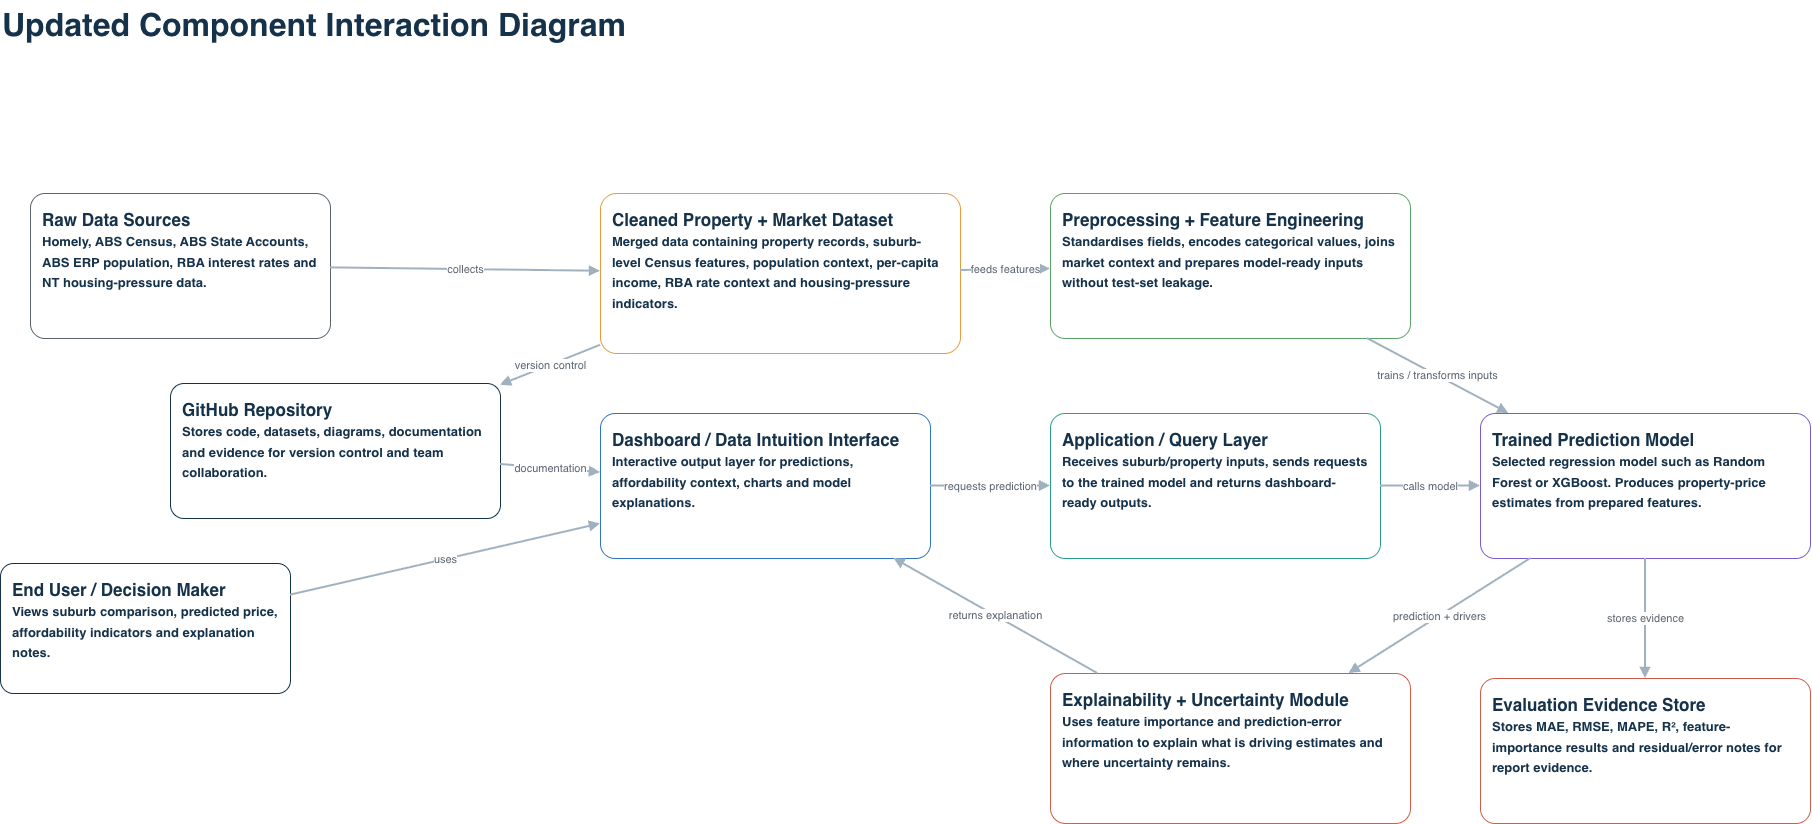

The diagram above was exported from draw.io. Its source (the exported page's mxGraphModel, read from the mxfile embedded in the PNG):
<mxGraphModel dx="3742" dy="1083" grid="0" gridSize="10" guides="1" tooltips="1" connect="1" arrows="1" fold="1" page="1" pageScale="1" pageWidth="1800" pageHeight="1200" math="0" shadow="0">
  <root>
    <mxCell id="0" />
    <mxCell id="1" parent="0" />
    <mxCell id="title" parent="1" style="text;html=1;strokeColor=none;fillColor=none;align=left;verticalAlign=middle;whiteSpace=wrap;fontSize=32;fontStyle=1;fontColor=#15324A;" value="Updated Component Interaction Diagram" vertex="1">
      <mxGeometry height="50" width="850" x="-120" y="37" as="geometry" />
    </mxCell>
    <mxCell id="user" parent="1" style="rounded=1;whiteSpace=wrap;html=1;arcSize=10;fillColor=#FFFFFF;strokeColor=#15324A;fontSize=17;fontStyle=1;fontColor=#15324A;spacing=12;align=left;verticalAlign=top;gradientColor=none;" value="End User / Decision Maker&lt;br&gt;&lt;font style=&quot;font-size: 13px;&quot;&gt;Views suburb comparison, predicted price, affordability indicators and explanation notes.&lt;/font&gt;" vertex="1">
      <mxGeometry height="130" width="290" x="-120" y="600" as="geometry" />
    </mxCell>
    <mxCell id="dashboard" parent="1" style="rounded=1;whiteSpace=wrap;html=1;arcSize=10;fillColor=#FFFFFF;strokeColor=#2F74C0;fontSize=17;fontStyle=1;fontColor=#15324A;spacing=12;align=left;verticalAlign=top;" value="Dashboard / Data Intuition Interface&lt;br&gt;&lt;font style=&quot;font-size: 13px;&quot;&gt;Interactive output layer for predictions, affordability context, charts and model explanations.&lt;/font&gt;" vertex="1">
      <mxGeometry height="145" width="330" x="480" y="450" as="geometry" />
    </mxCell>
    <mxCell id="api" parent="1" style="rounded=1;whiteSpace=wrap;html=1;arcSize=10;fillColor=#FFFFFF;strokeColor=#2A9D8F;fontSize=17;fontStyle=1;fontColor=#15324A;spacing=12;align=left;verticalAlign=top;" value="Application / Query Layer&lt;br&gt;&lt;font style=&quot;font-size: 13px;&quot;&gt;Receives suburb/property inputs, sends requests to the trained model and returns dashboard-ready outputs.&lt;/font&gt;" vertex="1">
      <mxGeometry height="145" width="330" x="930" y="450" as="geometry" />
    </mxCell>
    <mxCell id="model" parent="1" style="rounded=1;whiteSpace=wrap;html=1;arcSize=10;fillColor=#FFFFFF;strokeColor=#7A5CCF;fontSize=17;fontStyle=1;fontColor=#15324A;spacing=12;align=left;verticalAlign=top;" value="Trained Prediction Model&lt;br&gt;&lt;font style=&quot;font-size: 13px;&quot;&gt;Selected regression model such as Random Forest or XGBoost. Produces property-price estimates from prepared features.&lt;/font&gt;" vertex="1">
      <mxGeometry height="145" width="330" x="1360" y="450" as="geometry" />
    </mxCell>
    <mxCell id="preprocess" parent="1" style="rounded=1;whiteSpace=wrap;html=1;arcSize=10;fillColor=#FFFFFF;strokeColor=#5AA469;fontSize=17;fontStyle=1;fontColor=#15324A;spacing=12;align=left;verticalAlign=top;" value="Preprocessing + Feature Engineering&lt;br&gt;&lt;font style=&quot;font-size: 13px;&quot;&gt;Standardises fields, encodes categorical values, joins market context and prepares model-ready inputs without test-set leakage.&lt;/font&gt;" vertex="1">
      <mxGeometry height="145" width="360" x="930" y="230" as="geometry" />
    </mxCell>
    <mxCell id="data" parent="1" style="rounded=1;whiteSpace=wrap;html=1;arcSize=10;fillColor=#FFFFFF;strokeColor=#E89B3C;fontSize=17;fontStyle=1;fontColor=#15324A;spacing=12;align=left;verticalAlign=top;" value="Cleaned Property + Market Dataset&lt;br&gt;&lt;font style=&quot;font-size: 13px;&quot;&gt;Merged data containing property records, suburb-level Census features, population context, per-capita income, RBA rate context and housing-pressure indicators.&lt;/font&gt;" vertex="1">
      <mxGeometry height="160" width="360" x="480" y="230" as="geometry" />
    </mxCell>
    <mxCell id="sources" parent="1" style="rounded=1;whiteSpace=wrap;html=1;arcSize=10;fillColor=#FFFFFF;strokeColor=#59636E;fontSize=17;fontStyle=1;fontColor=#15324A;spacing=12;align=left;verticalAlign=top;" value="Raw Data Sources&lt;br&gt;&lt;font style=&quot;font-size: 13px;&quot;&gt;Homely, ABS Census, ABS State Accounts, ABS ERP population, RBA interest rates and NT housing-pressure data.&lt;/font&gt;" vertex="1">
      <mxGeometry height="145" width="300" x="-90" y="230" as="geometry" />
    </mxCell>
    <mxCell id="explain" parent="1" style="rounded=1;whiteSpace=wrap;html=1;arcSize=10;fillColor=#FFFFFF;strokeColor=#D05C4B;fontSize=17;fontStyle=1;fontColor=#15324A;spacing=12;align=left;verticalAlign=top;" value="Explainability + Uncertainty Module&lt;br&gt;&lt;font style=&quot;font-size: 13px;&quot;&gt;Uses feature importance and prediction-error information to explain what is driving estimates and where uncertainty remains.&lt;/font&gt;" vertex="1">
      <mxGeometry height="150" width="360" x="930" y="710" as="geometry" />
    </mxCell>
    <mxCell id="metrics" parent="1" style="rounded=1;whiteSpace=wrap;html=1;arcSize=10;fillColor=#FFFFFF;strokeColor=#D05C4B;fontSize=17;fontStyle=1;fontColor=#15324A;spacing=12;align=left;verticalAlign=top;" value="Evaluation Evidence Store&lt;br&gt;&lt;font style=&quot;font-size: 13px;&quot;&gt;Stores MAE, RMSE, MAPE, R², feature-importance results and residual/error notes for report evidence.&lt;/font&gt;" vertex="1">
      <mxGeometry height="145" width="330" x="1360" y="715" as="geometry" />
    </mxCell>
    <mxCell id="github" parent="1" style="rounded=1;whiteSpace=wrap;html=1;arcSize=10;fillColor=#FFFFFF;strokeColor=#15324A;fontSize=17;fontStyle=1;fontColor=#15324A;spacing=12;align=left;verticalAlign=top;" value="GitHub Repository&lt;br&gt;&lt;font style=&quot;font-size: 13px;&quot;&gt;Stores code, datasets, diagrams, documentation and evidence for version control and team collaboration.&lt;/font&gt;" vertex="1">
      <mxGeometry height="135" width="330" x="50" y="420" as="geometry" />
    </mxCell>
    <mxCell id="e1" edge="1" parent="1" source="user" style="endArrow=block;html=1;rounded=0;strokeWidth=2;strokeColor=#9FB0BF;fontColor=#59636E;" target="dashboard" value="uses">
      <mxGeometry relative="1" as="geometry" />
    </mxCell>
    <mxCell id="e2" edge="1" parent="1" source="dashboard" style="endArrow=block;html=1;rounded=0;strokeWidth=2;strokeColor=#9FB0BF;fontColor=#59636E;" target="api" value="requests prediction">
      <mxGeometry relative="1" as="geometry" />
    </mxCell>
    <mxCell id="e3" edge="1" parent="1" source="api" style="endArrow=block;html=1;rounded=0;strokeWidth=2;strokeColor=#9FB0BF;fontColor=#59636E;" target="model" value="calls model">
      <mxGeometry relative="1" as="geometry" />
    </mxCell>
    <mxCell id="e4" edge="1" parent="1" source="sources" style="endArrow=block;html=1;rounded=0;strokeWidth=2;strokeColor=#9FB0BF;fontColor=#59636E;" target="data" value="collects">
      <mxGeometry relative="1" as="geometry" />
    </mxCell>
    <mxCell id="e5" edge="1" parent="1" source="data" style="endArrow=block;html=1;rounded=0;strokeWidth=2;strokeColor=#9FB0BF;fontColor=#59636E;" target="preprocess" value="feeds features">
      <mxGeometry relative="1" as="geometry" />
    </mxCell>
    <mxCell id="e6" edge="1" parent="1" source="preprocess" style="endArrow=block;html=1;rounded=0;strokeWidth=2;strokeColor=#9FB0BF;fontColor=#59636E;" target="model" value="trains / transforms inputs">
      <mxGeometry relative="1" as="geometry" />
    </mxCell>
    <mxCell id="e7" edge="1" parent="1" source="model" style="endArrow=block;html=1;rounded=0;strokeWidth=2;strokeColor=#9FB0BF;fontColor=#59636E;" target="explain" value="prediction + drivers">
      <mxGeometry relative="1" as="geometry" />
    </mxCell>
    <mxCell id="e8" edge="1" parent="1" source="explain" style="endArrow=block;html=1;rounded=0;strokeWidth=2;strokeColor=#9FB0BF;fontColor=#59636E;" target="dashboard" value="returns explanation">
      <mxGeometry relative="1" as="geometry" />
    </mxCell>
    <mxCell id="e9" edge="1" parent="1" source="model" style="endArrow=block;html=1;rounded=0;strokeWidth=2;strokeColor=#9FB0BF;fontColor=#59636E;" target="metrics" value="stores evidence">
      <mxGeometry relative="1" as="geometry" />
    </mxCell>
    <mxCell id="e10" edge="1" parent="1" source="data" style="endArrow=block;html=1;rounded=0;strokeWidth=2;strokeColor=#9FB0BF;fontColor=#59636E;" target="github" value="version control">
      <mxGeometry relative="1" as="geometry" />
    </mxCell>
    <mxCell id="e11" edge="1" parent="1" source="github" style="endArrow=block;html=1;rounded=0;strokeWidth=2;strokeColor=#9FB0BF;fontColor=#59636E;" target="dashboard" value="documentation">
      <mxGeometry relative="1" as="geometry" />
    </mxCell>
  </root>
</mxGraphModel>